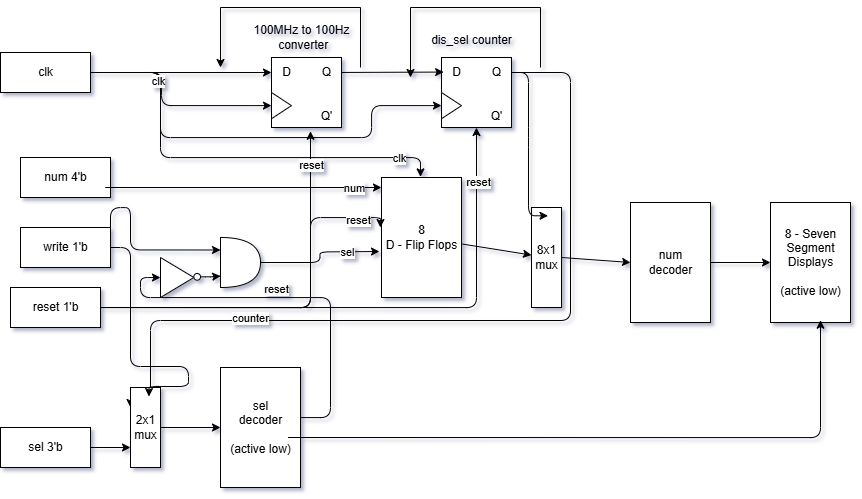

The diagram above was exported from draw.io. Its source (the exported page's mxGraphModel, read from the mxfile embedded in the PNG):
<mxGraphModel dx="1444" dy="811" grid="1" gridSize="10" guides="1" tooltips="1" connect="1" arrows="1" fold="1" page="1" pageScale="1" pageWidth="1000" pageHeight="1000" background="#FFFFFF" math="0" shadow="1">
  <root>
    <mxCell id="0" />
    <mxCell id="1" parent="0" />
    <mxCell id="2" value="num&lt;div&gt;decoder&lt;/div&gt;" style="externalPins=0;recursiveResize=0;shadow=0;dashed=0;align=center;html=1;strokeWidth=1;shape=mxgraph.rtl.abstract.entity;container=1;collapsible=0;kind=sequential;drawPins=0;left=3;right=2;bottom=0;top=0;" parent="1" vertex="1">
      <mxGeometry x="770" y="395" width="80" height="120" as="geometry" />
    </mxCell>
    <mxCell id="4" value="num 4'b" style="externalPins=0;recursiveResize=0;shadow=0;dashed=0;align=center;html=1;strokeWidth=1;shape=mxgraph.rtl.abstract.entity;container=1;collapsible=0;kind=input;drawPins=0;left=0;right=1;bottom=0;top=0;" parent="1" vertex="1">
      <mxGeometry x="160" y="350" width="90" height="40" as="geometry" />
    </mxCell>
    <mxCell id="13" value="sel 3'b" style="externalPins=0;recursiveResize=0;shadow=0;dashed=0;align=center;html=1;strokeWidth=1;shape=mxgraph.rtl.abstract.entity;container=1;collapsible=0;kind=input;drawPins=0;left=0;right=1;bottom=0;top=0;" parent="1" vertex="1">
      <mxGeometry x="140" y="620" width="90" height="40" as="geometry" />
    </mxCell>
    <mxCell id="14" value="write 1'b" style="externalPins=0;recursiveResize=0;shadow=0;dashed=0;align=center;html=1;strokeWidth=1;shape=mxgraph.rtl.abstract.entity;container=1;collapsible=0;kind=input;drawPins=0;left=0;right=1;bottom=0;top=0;" parent="1" vertex="1">
      <mxGeometry x="160" y="420" width="90" height="40" as="geometry" />
    </mxCell>
    <mxCell id="62" style="edgeStyle=orthogonalEdgeStyle;html=1;exitX=0;exitY=0;exitDx=90;exitDy=20;exitPerimeter=0;" parent="1" source="17" target="59" edge="1">
      <mxGeometry relative="1" as="geometry">
        <Array as="points">
          <mxPoint x="170" y="265" />
        </Array>
      </mxGeometry>
    </mxCell>
    <mxCell id="63" style="edgeStyle=orthogonalEdgeStyle;html=1;exitX=0;exitY=0;exitDx=90;exitDy=20;exitPerimeter=0;entryX=0;entryY=0.5;entryDx=0;entryDy=0;" parent="1" source="17" target="58" edge="1">
      <mxGeometry relative="1" as="geometry">
        <Array as="points">
          <mxPoint x="301" y="265" />
          <mxPoint x="301" y="298" />
        </Array>
      </mxGeometry>
    </mxCell>
    <mxCell id="71" style="edgeStyle=orthogonalEdgeStyle;html=1;exitX=0;exitY=0;exitDx=90;exitDy=20;exitPerimeter=0;entryX=0;entryY=0.5;entryDx=0;entryDy=0;" parent="1" source="17" target="66" edge="1">
      <mxGeometry relative="1" as="geometry">
        <Array as="points">
          <mxPoint x="300" y="265" />
          <mxPoint x="300" y="330" />
          <mxPoint x="511" y="330" />
          <mxPoint x="511" y="298" />
        </Array>
      </mxGeometry>
    </mxCell>
    <mxCell id="17" value="clk" style="externalPins=0;recursiveResize=0;shadow=0;dashed=0;align=center;html=1;strokeWidth=1;shape=mxgraph.rtl.abstract.entity;container=1;collapsible=0;kind=input;drawPins=0;left=0;right=1;bottom=0;top=0;" parent="1" vertex="1">
      <mxGeometry x="140" y="245" width="90" height="40" as="geometry" />
    </mxCell>
    <mxCell id="83" style="edgeStyle=orthogonalEdgeStyle;html=1;" parent="1" source="18" target="61" edge="1">
      <mxGeometry relative="1" as="geometry">
        <Array as="points">
          <mxPoint x="450" y="500" />
        </Array>
      </mxGeometry>
    </mxCell>
    <mxCell id="105" value="reset" style="edgeLabel;html=1;align=center;verticalAlign=middle;resizable=0;points=[];" parent="83" vertex="1" connectable="0">
      <mxGeometry x="0.8242" relative="1" as="geometry">
        <mxPoint as="offset" />
      </mxGeometry>
    </mxCell>
    <mxCell id="84" style="edgeStyle=orthogonalEdgeStyle;html=1;exitX=0;exitY=0;exitDx=90;exitDy=20;exitPerimeter=0;entryX=0.5;entryY=1;entryDx=0;entryDy=0;" parent="1" source="18" target="65" edge="1">
      <mxGeometry relative="1" as="geometry">
        <Array as="points">
          <mxPoint x="616" y="500" />
        </Array>
      </mxGeometry>
    </mxCell>
    <mxCell id="85" value="reset" style="edgeLabel;html=1;align=center;verticalAlign=middle;resizable=0;points=[];" parent="84" vertex="1" connectable="0">
      <mxGeometry x="0.8029" y="-1" relative="1" as="geometry">
        <mxPoint as="offset" />
      </mxGeometry>
    </mxCell>
    <mxCell id="18" value="reset 1'b" style="externalPins=0;recursiveResize=0;shadow=0;dashed=0;align=center;html=1;strokeWidth=1;shape=mxgraph.rtl.abstract.entity;container=1;collapsible=0;kind=input;drawPins=0;left=0;right=1;bottom=0;top=0;" parent="1" vertex="1">
      <mxGeometry x="150" y="480" width="90" height="40" as="geometry" />
    </mxCell>
    <mxCell id="94" style="edgeStyle=none;html=1;" parent="1" source="20" target="29" edge="1">
      <mxGeometry relative="1" as="geometry" />
    </mxCell>
    <UserObject label="&lt;div&gt;8&lt;/div&gt;D - Flip Flops" link="data:page/id,B0gr_-n1PJUmQjPBUHlx" id="20">
      <mxCell style="externalPins=0;recursiveResize=0;shadow=0;dashed=0;align=center;html=1;strokeWidth=1;shape=mxgraph.rtl.abstract.entity;container=1;collapsible=0;kind=sequential;drawPins=0;left=3;right=2;bottom=0;top=0;" parent="1" vertex="1">
        <mxGeometry x="521" y="370" width="80" height="120" as="geometry" />
      </mxCell>
    </UserObject>
    <mxCell id="S6z8eLisyDbPlA53Ll8W-21" style="edgeStyle=elbowEdgeStyle;html=1;entryX=0;entryY=0;entryDx=0;entryDy=30;entryPerimeter=0;" parent="1" edge="1">
      <mxGeometry relative="1" as="geometry">
        <Array as="points">
          <mxPoint x="240" y="350" />
        </Array>
        <mxPoint x="260" y="380" as="sourcePoint" />
        <mxPoint x="521" y="380" as="targetPoint" />
      </mxGeometry>
    </mxCell>
    <mxCell id="101" value="num" style="edgeLabel;html=1;align=center;verticalAlign=middle;resizable=0;points=[];" parent="S6z8eLisyDbPlA53Ll8W-21" vertex="1" connectable="0">
      <mxGeometry x="0.8097" relative="1" as="geometry">
        <mxPoint as="offset" />
      </mxGeometry>
    </mxCell>
    <mxCell id="KVkHhzneAzvIdUAki2H4-21" style="edgeStyle=orthogonalEdgeStyle;html=1;exitX=0;exitY=0;exitDx=90;exitDy=20;exitPerimeter=0;entryX=0.488;entryY=-0.005;entryDx=0;entryDy=0;entryPerimeter=0;" parent="1" source="17" target="20" edge="1">
      <mxGeometry relative="1" as="geometry">
        <Array as="points">
          <mxPoint x="300" y="265" />
          <mxPoint x="300" y="350" />
          <mxPoint x="560" y="350" />
        </Array>
      </mxGeometry>
    </mxCell>
    <mxCell id="73" value="clk" style="edgeLabel;html=1;align=center;verticalAlign=middle;resizable=0;points=[];" parent="KVkHhzneAzvIdUAki2H4-21" vertex="1" connectable="0">
      <mxGeometry x="-0.6379" y="-2" relative="1" as="geometry">
        <mxPoint x="-1" as="offset" />
      </mxGeometry>
    </mxCell>
    <mxCell id="104" value="clk" style="edgeLabel;html=1;align=center;verticalAlign=middle;resizable=0;points=[];" parent="KVkHhzneAzvIdUAki2H4-21" vertex="1" connectable="0">
      <mxGeometry x="0.8109" y="-3" relative="1" as="geometry">
        <mxPoint y="-3" as="offset" />
      </mxGeometry>
    </mxCell>
    <mxCell id="KVkHhzneAzvIdUAki2H4-31" value="" style="group" parent="1" vertex="1" connectable="0">
      <mxGeometry x="300" y="450" width="40" height="40" as="geometry" />
    </mxCell>
    <mxCell id="KVkHhzneAzvIdUAki2H4-27" value="" style="triangle;whiteSpace=wrap;html=1;" parent="KVkHhzneAzvIdUAki2H4-31" vertex="1">
      <mxGeometry width="33.33333333333333" height="40" as="geometry" />
    </mxCell>
    <mxCell id="KVkHhzneAzvIdUAki2H4-30" value="" style="ellipse;whiteSpace=wrap;html=1;aspect=fixed;" parent="KVkHhzneAzvIdUAki2H4-31" vertex="1">
      <mxGeometry x="33.33333333333333" y="16" width="6.666666666666666" height="6.666666666666666" as="geometry" />
    </mxCell>
    <mxCell id="KVkHhzneAzvIdUAki2H4-38" value="&lt;div&gt;8 -&amp;nbsp;&lt;span style=&quot;background-color: transparent;&quot;&gt;Seven&lt;/span&gt;&lt;/div&gt;&lt;div&gt;Segment&lt;/div&gt;Displays&lt;div&gt;&lt;font color=&quot;#000000&quot;&gt;&lt;br&gt;&lt;/font&gt;&lt;div&gt;(active low)&lt;/div&gt;&lt;/div&gt;" style="externalPins=0;recursiveResize=0;shadow=0;dashed=0;align=center;html=1;strokeWidth=1;shape=mxgraph.rtl.abstract.entity;container=1;collapsible=0;kind=sequential;drawPins=0;left=3;right=2;bottom=0;top=0;" parent="1" vertex="1">
      <mxGeometry x="910" y="395" width="80" height="120" as="geometry" />
    </mxCell>
    <mxCell id="KVkHhzneAzvIdUAki2H4-46" style="edgeStyle=orthogonalEdgeStyle;html=1;exitX=0;exitY=0;exitDx=90;exitDy=20;exitPerimeter=0;entryX=0;entryY=0;entryDx=0;entryDy=60;entryPerimeter=0;" parent="1" source="13" target="107" edge="1">
      <mxGeometry relative="1" as="geometry">
        <mxPoint x="400" y="640" as="targetPoint" />
      </mxGeometry>
    </mxCell>
    <mxCell id="KVkHhzneAzvIdUAki2H4-50" style="edgeStyle=orthogonalEdgeStyle;html=1;exitX=0;exitY=0;exitDx=90;exitDy=20;exitPerimeter=0;entryX=-0.013;entryY=0.417;entryDx=0;entryDy=0;entryPerimeter=0;" parent="1" source="18" target="20" edge="1">
      <mxGeometry relative="1" as="geometry">
        <Array as="points">
          <mxPoint x="450" y="500" />
          <mxPoint x="450" y="410" />
        </Array>
      </mxGeometry>
    </mxCell>
    <mxCell id="88" value="reset" style="edgeLabel;html=1;align=center;verticalAlign=middle;resizable=0;points=[];" parent="KVkHhzneAzvIdUAki2H4-50" vertex="1" connectable="0">
      <mxGeometry x="0.5955" relative="1" as="geometry">
        <mxPoint x="-39" y="71" as="offset" />
      </mxGeometry>
    </mxCell>
    <mxCell id="102" value="reset" style="edgeLabel;html=1;align=center;verticalAlign=middle;resizable=0;points=[];" parent="KVkHhzneAzvIdUAki2H4-50" vertex="1" connectable="0">
      <mxGeometry x="0.8311" y="-2" relative="1" as="geometry">
        <mxPoint as="offset" />
      </mxGeometry>
    </mxCell>
    <mxCell id="21" value="" style="shape=or;whiteSpace=wrap;html=1;" parent="1" vertex="1">
      <mxGeometry x="360" y="430" width="40" height="50" as="geometry" />
    </mxCell>
    <mxCell id="25" style="edgeStyle=orthogonalEdgeStyle;html=1;exitX=1;exitY=0.5;exitDx=0;exitDy=0;entryX=0.004;entryY=0.771;entryDx=0;entryDy=0;entryPerimeter=0;" parent="1" source="KVkHhzneAzvIdUAki2H4-30" target="21" edge="1">
      <mxGeometry relative="1" as="geometry" />
    </mxCell>
    <mxCell id="26" style="edgeStyle=orthogonalEdgeStyle;html=1;entryX=0;entryY=0.25;entryDx=0;entryDy=0;entryPerimeter=0;exitX=0;exitY=0;exitDx=90;exitDy=20;exitPerimeter=0;" parent="1" source="14" target="21" edge="1">
      <mxGeometry relative="1" as="geometry">
        <mxPoint x="191" y="470" as="sourcePoint" />
        <Array as="points">
          <mxPoint x="250" y="400" />
          <mxPoint x="270" y="400" />
          <mxPoint x="270" y="443" />
        </Array>
      </mxGeometry>
    </mxCell>
    <mxCell id="28" style="edgeStyle=orthogonalEdgeStyle;html=1;" parent="1" source="21" edge="1">
      <mxGeometry relative="1" as="geometry">
        <mxPoint x="519" y="444" as="targetPoint" />
      </mxGeometry>
    </mxCell>
    <mxCell id="103" value="sel" style="edgeLabel;html=1;align=center;verticalAlign=middle;resizable=0;points=[];" parent="28" vertex="1" connectable="0">
      <mxGeometry x="0.5505" relative="1" as="geometry">
        <mxPoint x="-3" as="offset" />
      </mxGeometry>
    </mxCell>
    <mxCell id="29" value="8x1&lt;div&gt;mux&lt;/div&gt;" style="externalPins=0;recursiveResize=0;shadow=0;dashed=0;align=center;html=1;strokeWidth=1;shape=mxgraph.rtl.abstract.entity;container=1;collapsible=0;kind=mux;drawPins=0;left=4;right=1;bottom=0;top=0;" parent="1" vertex="1">
      <mxGeometry x="671" y="400" width="30" height="100" as="geometry" />
    </mxCell>
    <mxCell id="64" value="" style="group" parent="1" vertex="1" connectable="0">
      <mxGeometry x="581" y="250" width="90" height="70" as="geometry" />
    </mxCell>
    <mxCell id="65" value="" style="whiteSpace=wrap;html=1;aspect=fixed;" parent="64" vertex="1">
      <mxGeometry width="70" height="70" as="geometry" />
    </mxCell>
    <mxCell id="66" value="" style="triangle;whiteSpace=wrap;html=1;" parent="64" vertex="1">
      <mxGeometry y="35" width="20" height="26.25" as="geometry" />
    </mxCell>
    <mxCell id="67" value="D" style="text;html=1;align=center;verticalAlign=middle;resizable=0;points=[];autosize=1;strokeColor=none;fillColor=none;" parent="64" vertex="1">
      <mxGeometry width="30" height="30" as="geometry" />
    </mxCell>
    <mxCell id="68" value="Q" style="text;html=1;align=center;verticalAlign=middle;resizable=0;points=[];autosize=1;strokeColor=none;fillColor=none;" parent="64" vertex="1">
      <mxGeometry x="40" width="30" height="30" as="geometry" />
    </mxCell>
    <mxCell id="69" value="Q'" style="text;html=1;align=center;verticalAlign=middle;resizable=0;points=[];autosize=1;strokeColor=none;fillColor=none;" parent="64" vertex="1">
      <mxGeometry x="35" y="43.75" width="40" height="30" as="geometry" />
    </mxCell>
    <mxCell id="70" style="edgeStyle=none;html=1;entryX=0.071;entryY=0.486;entryDx=0;entryDy=0;entryPerimeter=0;" parent="1" source="60" target="67" edge="1">
      <mxGeometry relative="1" as="geometry" />
    </mxCell>
    <mxCell id="75" value="" style="group" parent="1" vertex="1" connectable="0">
      <mxGeometry x="381" y="210" width="120" height="110" as="geometry" />
    </mxCell>
    <mxCell id="56" value="" style="group" parent="75" vertex="1" connectable="0">
      <mxGeometry x="30" y="40" width="90" height="70" as="geometry" />
    </mxCell>
    <mxCell id="57" value="" style="whiteSpace=wrap;html=1;aspect=fixed;" parent="56" vertex="1">
      <mxGeometry width="70" height="70" as="geometry" />
    </mxCell>
    <mxCell id="58" value="" style="triangle;whiteSpace=wrap;html=1;" parent="56" vertex="1">
      <mxGeometry y="35" width="20" height="26.25" as="geometry" />
    </mxCell>
    <mxCell id="59" value="D" style="text;html=1;align=center;verticalAlign=middle;resizable=0;points=[];autosize=1;strokeColor=none;fillColor=none;" parent="56" vertex="1">
      <mxGeometry width="30" height="30" as="geometry" />
    </mxCell>
    <mxCell id="60" value="Q" style="text;html=1;align=center;verticalAlign=middle;resizable=0;points=[];autosize=1;strokeColor=none;fillColor=none;" parent="56" vertex="1">
      <mxGeometry x="40" width="30" height="30" as="geometry" />
    </mxCell>
    <mxCell id="61" value="Q'" style="text;html=1;align=center;verticalAlign=middle;resizable=0;points=[];autosize=1;strokeColor=none;fillColor=none;" parent="56" vertex="1">
      <mxGeometry x="35" y="43.75" width="40" height="30" as="geometry" />
    </mxCell>
    <mxCell id="74" value="100MHz to 100Hz&lt;div&gt;&amp;nbsp;converter&lt;/div&gt;" style="text;html=1;align=center;verticalAlign=middle;resizable=0;points=[];autosize=1;strokeColor=none;fillColor=none;" parent="75" vertex="1">
      <mxGeometry width="120" height="40" as="geometry" />
    </mxCell>
    <mxCell id="76" value="dis_&lt;span style=&quot;background-color: transparent; color: light-dark(rgb(0, 0, 0), rgb(255, 255, 255));&quot;&gt;sel counter&lt;/span&gt;" style="text;html=1;align=center;verticalAlign=middle;resizable=0;points=[];autosize=1;strokeColor=none;fillColor=none;" parent="1" vertex="1">
      <mxGeometry x="561" y="218" width="100" height="30" as="geometry" />
    </mxCell>
    <mxCell id="81" style="edgeStyle=orthogonalEdgeStyle;html=1;entryX=0;entryY=0;entryDx=0;entryDy=20;entryPerimeter=0;" parent="1" source="68" target="107" edge="1">
      <mxGeometry relative="1" as="geometry">
        <mxPoint x="590" y="520" as="targetPoint" />
        <Array as="points">
          <mxPoint x="710" y="265" />
          <mxPoint x="710" y="513" />
          <mxPoint x="290" y="513" />
          <mxPoint x="290" y="590" />
        </Array>
      </mxGeometry>
    </mxCell>
    <mxCell id="82" value="counter" style="edgeLabel;html=1;align=center;verticalAlign=middle;resizable=0;points=[];" parent="81" vertex="1" connectable="0">
      <mxGeometry x="0.2981" y="1" relative="1" as="geometry">
        <mxPoint x="-86" y="-4" as="offset" />
      </mxGeometry>
    </mxCell>
    <mxCell id="95" style="edgeStyle=orthogonalEdgeStyle;html=1;entryX=0.551;entryY=0.083;entryDx=0;entryDy=0;entryPerimeter=0;" parent="1" source="68" target="29" edge="1">
      <mxGeometry relative="1" as="geometry">
        <Array as="points">
          <mxPoint x="668" y="265" />
          <mxPoint x="668" y="330" />
          <mxPoint x="668" y="330" />
        </Array>
      </mxGeometry>
    </mxCell>
    <mxCell id="96" style="edgeStyle=none;html=1;exitX=0;exitY=0;exitDx=30;exitDy=50;exitPerimeter=0;entryX=0;entryY=0;entryDx=0;entryDy=60;entryPerimeter=0;" parent="1" source="29" target="2" edge="1">
      <mxGeometry relative="1" as="geometry" />
    </mxCell>
    <mxCell id="97" style="edgeStyle=none;html=1;entryX=0;entryY=0;entryDx=0;entryDy=60;entryPerimeter=0;" parent="1" source="2" target="KVkHhzneAzvIdUAki2H4-38" edge="1">
      <mxGeometry relative="1" as="geometry" />
    </mxCell>
    <mxCell id="112" style="edgeStyle=orthogonalEdgeStyle;html=1;entryX=0;entryY=0.5;entryDx=0;entryDy=0;" parent="1" source="99" target="KVkHhzneAzvIdUAki2H4-27" edge="1">
      <mxGeometry relative="1" as="geometry">
        <Array as="points">
          <mxPoint x="470" y="610" />
          <mxPoint x="470" y="490" />
          <mxPoint x="280" y="490" />
          <mxPoint x="280" y="470" />
        </Array>
      </mxGeometry>
    </mxCell>
    <mxCell id="99" value="sel&lt;div&gt;decoder&lt;/div&gt;&lt;div&gt;&lt;br&gt;&lt;/div&gt;&lt;div&gt;(active low)&lt;/div&gt;" style="externalPins=0;recursiveResize=0;shadow=0;dashed=0;align=center;html=1;strokeWidth=1;shape=mxgraph.rtl.abstract.entity;container=1;collapsible=0;kind=sequential;drawPins=0;left=3;right=2;bottom=0;top=0;" parent="1" vertex="1">
      <mxGeometry x="360" y="560" width="80" height="120" as="geometry" />
    </mxCell>
    <mxCell id="107" value="2x1&lt;div&gt;mux&lt;/div&gt;" style="externalPins=0;recursiveResize=0;shadow=0;dashed=0;align=center;html=1;strokeWidth=1;shape=mxgraph.rtl.abstract.entity;container=1;collapsible=0;kind=mux;drawPins=0;left=4;right=1;bottom=0;top=0;" parent="1" vertex="1">
      <mxGeometry x="270" y="580" width="30" height="80" as="geometry" />
    </mxCell>
    <mxCell id="108" style="edgeStyle=orthogonalEdgeStyle;html=1;exitX=0;exitY=0;exitDx=90;exitDy=20;exitPerimeter=0;entryX=0.615;entryY=0.113;entryDx=0;entryDy=0;entryPerimeter=0;" parent="1" source="14" target="107" edge="1">
      <mxGeometry relative="1" as="geometry">
        <Array as="points">
          <mxPoint x="270" y="440" />
          <mxPoint x="270" y="559" />
          <mxPoint x="328" y="559" />
          <mxPoint x="328" y="579" />
          <mxPoint x="289" y="579" />
        </Array>
      </mxGeometry>
    </mxCell>
    <mxCell id="109" style="edgeStyle=none;html=1;exitX=0;exitY=0;exitDx=30;exitDy=40;exitPerimeter=0;entryX=0;entryY=0;entryDx=0;entryDy=60;entryPerimeter=0;" parent="1" source="107" target="99" edge="1">
      <mxGeometry relative="1" as="geometry" />
    </mxCell>
    <mxCell id="111" style="edgeStyle=orthogonalEdgeStyle;html=1;entryX=0.625;entryY=0.981;entryDx=0;entryDy=0;entryPerimeter=0;" parent="1" target="KVkHhzneAzvIdUAki2H4-38" edge="1">
      <mxGeometry relative="1" as="geometry">
        <mxPoint x="960" y="560" as="targetPoint" />
        <Array as="points">
          <mxPoint x="960" y="630" />
        </Array>
        <mxPoint x="427.5" y="630" as="sourcePoint" />
      </mxGeometry>
    </mxCell>
    <mxCell id="d_N8Qyzr4ePNCbO60Jzt-114" value="" style="endArrow=classic;html=1;rounded=0;" edge="1" parent="1">
      <mxGeometry width="50" height="50" relative="1" as="geometry">
        <mxPoint x="680" y="260" as="sourcePoint" />
        <mxPoint x="550" y="270" as="targetPoint" />
        <Array as="points">
          <mxPoint x="680" y="200" />
          <mxPoint x="550" y="200" />
        </Array>
      </mxGeometry>
    </mxCell>
    <mxCell id="d_N8Qyzr4ePNCbO60Jzt-115" value="" style="endArrow=classic;html=1;rounded=0;" edge="1" parent="1">
      <mxGeometry width="50" height="50" relative="1" as="geometry">
        <mxPoint x="500" y="260" as="sourcePoint" />
        <mxPoint x="360" y="260" as="targetPoint" />
        <Array as="points">
          <mxPoint x="500" y="200" />
          <mxPoint x="360" y="200" />
        </Array>
      </mxGeometry>
    </mxCell>
  </root>
</mxGraphModel>